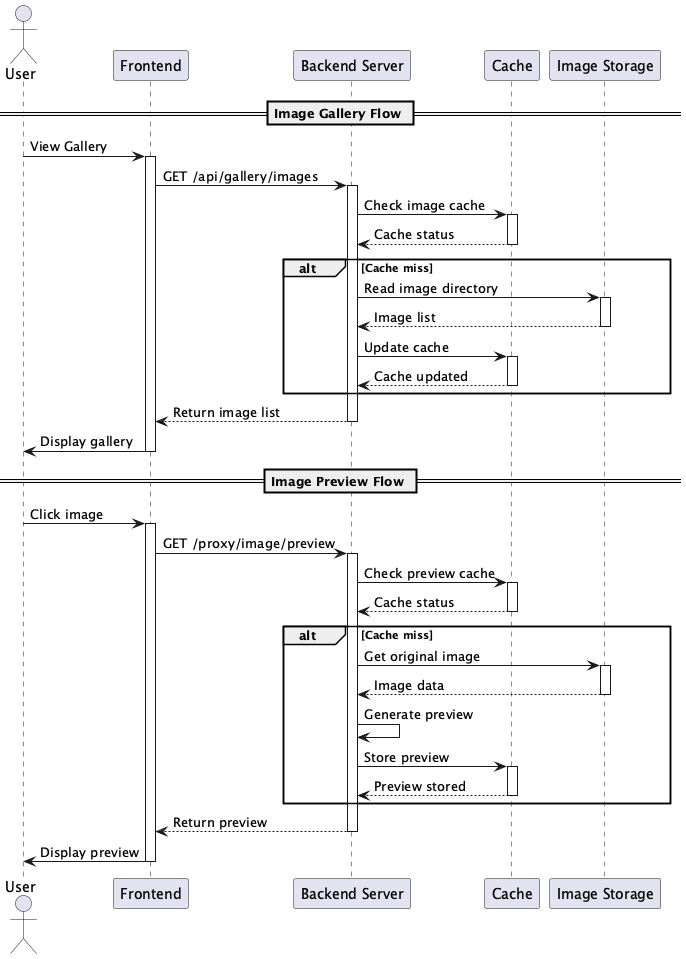

The diagram above was rendered by PlantUML. Its source (embedded in the PNG):
@startuml Personal Website Sequence Diagram

actor User
participant "Frontend" as FE
participant "Backend Server" as BE
participant "Cache" as Cache
participant "Image Storage" as Storage

== Image Gallery Flow ==

User -> FE : View Gallery
activate FE

FE -> BE : GET /api/gallery/images
activate BE

BE -> Cache : Check image cache
activate Cache
Cache --> BE : Cache status
deactivate Cache

alt Cache miss
    BE -> Storage : Read image directory
    activate Storage
    Storage --> BE : Image list
    deactivate Storage
    
    BE -> Cache : Update cache
    activate Cache
    Cache --> BE : Cache updated
    deactivate Cache
end

BE --> FE : Return image list
deactivate BE

FE -> User : Display gallery
deactivate FE

== Image Preview Flow ==

User -> FE : Click image
activate FE

FE -> BE : GET /proxy/image/preview
activate BE

BE -> Cache : Check preview cache
activate Cache
Cache --> BE : Cache status
deactivate Cache

alt Cache miss
    BE -> Storage : Get original image
    activate Storage
    Storage --> BE : Image data
    deactivate Storage
    
    BE -> BE : Generate preview
    BE -> Cache : Store preview
    activate Cache
    Cache --> BE : Preview stored
    deactivate Cache
end

BE --> FE : Return preview
deactivate BE

FE -> User : Display preview
deactivate FE

@enduml